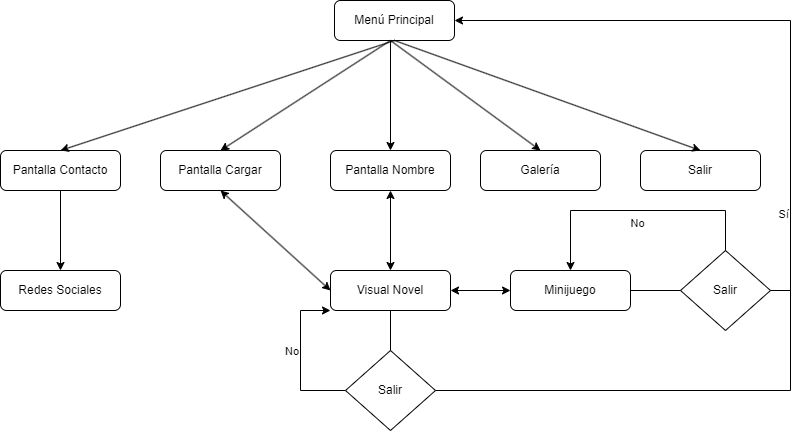

The diagram above was exported from draw.io. Its source (the exported page's mxGraphModel, read from the mxfile embedded in the PNG):
<mxGraphModel dx="1422" dy="762" grid="1" gridSize="10" guides="1" tooltips="1" connect="1" arrows="1" fold="1" page="1" pageScale="1" pageWidth="827" pageHeight="1169" math="0" shadow="0">
  <root>
    <mxCell id="WIyWlLk6GJQsqaUBKTNV-0" />
    <mxCell id="WIyWlLk6GJQsqaUBKTNV-1" parent="WIyWlLk6GJQsqaUBKTNV-0" />
    <mxCell id="WIyWlLk6GJQsqaUBKTNV-3" value="Menú Principal" style="rounded=1;whiteSpace=wrap;html=1;fontSize=12;glass=0;strokeWidth=1;shadow=0;" parent="WIyWlLk6GJQsqaUBKTNV-1" vertex="1">
      <mxGeometry x="354" y="40" width="120" height="40" as="geometry" />
    </mxCell>
    <mxCell id="WIyWlLk6GJQsqaUBKTNV-7" value="Pantalla Contacto" style="rounded=1;whiteSpace=wrap;html=1;fontSize=12;glass=0;strokeWidth=1;shadow=0;" parent="WIyWlLk6GJQsqaUBKTNV-1" vertex="1">
      <mxGeometry x="20" y="190" width="120" height="40" as="geometry" />
    </mxCell>
    <mxCell id="y_WV2QEBynsJjIEygauX-0" value="Pantalla Cargar" style="rounded=1;whiteSpace=wrap;html=1;fontSize=12;glass=0;strokeWidth=1;shadow=0;" vertex="1" parent="WIyWlLk6GJQsqaUBKTNV-1">
      <mxGeometry x="180" y="190" width="120" height="40" as="geometry" />
    </mxCell>
    <mxCell id="y_WV2QEBynsJjIEygauX-1" value="Pantalla Nombre" style="rounded=1;whiteSpace=wrap;html=1;fontSize=12;glass=0;strokeWidth=1;shadow=0;" vertex="1" parent="WIyWlLk6GJQsqaUBKTNV-1">
      <mxGeometry x="350" y="190" width="120" height="40" as="geometry" />
    </mxCell>
    <mxCell id="y_WV2QEBynsJjIEygauX-2" value="Galería" style="rounded=1;whiteSpace=wrap;html=1;fontSize=12;glass=0;strokeWidth=1;shadow=0;" vertex="1" parent="WIyWlLk6GJQsqaUBKTNV-1">
      <mxGeometry x="500" y="190" width="120" height="40" as="geometry" />
    </mxCell>
    <mxCell id="y_WV2QEBynsJjIEygauX-3" value="Salir" style="rounded=1;whiteSpace=wrap;html=1;fontSize=12;glass=0;strokeWidth=1;shadow=0;" vertex="1" parent="WIyWlLk6GJQsqaUBKTNV-1">
      <mxGeometry x="660" y="190" width="120" height="40" as="geometry" />
    </mxCell>
    <mxCell id="y_WV2QEBynsJjIEygauX-4" value="" style="endArrow=classic;html=1;rounded=0;entryX=0.5;entryY=0;entryDx=0;entryDy=0;" edge="1" parent="WIyWlLk6GJQsqaUBKTNV-1" target="y_WV2QEBynsJjIEygauX-0">
      <mxGeometry width="50" height="50" relative="1" as="geometry">
        <mxPoint x="410" y="80" as="sourcePoint" />
        <mxPoint x="620" y="260" as="targetPoint" />
      </mxGeometry>
    </mxCell>
    <mxCell id="y_WV2QEBynsJjIEygauX-5" value="" style="endArrow=classic;html=1;rounded=0;entryX=0.5;entryY=0;entryDx=0;entryDy=0;exitX=0.5;exitY=1;exitDx=0;exitDy=0;" edge="1" parent="WIyWlLk6GJQsqaUBKTNV-1" source="WIyWlLk6GJQsqaUBKTNV-3" target="WIyWlLk6GJQsqaUBKTNV-7">
      <mxGeometry width="50" height="50" relative="1" as="geometry">
        <mxPoint x="570" y="310" as="sourcePoint" />
        <mxPoint x="620" y="260" as="targetPoint" />
      </mxGeometry>
    </mxCell>
    <mxCell id="y_WV2QEBynsJjIEygauX-6" value="" style="endArrow=classic;html=1;rounded=0;entryX=0.5;entryY=0;entryDx=0;entryDy=0;" edge="1" parent="WIyWlLk6GJQsqaUBKTNV-1" target="y_WV2QEBynsJjIEygauX-1">
      <mxGeometry width="50" height="50" relative="1" as="geometry">
        <mxPoint x="410" y="80" as="sourcePoint" />
        <mxPoint x="620" y="260" as="targetPoint" />
      </mxGeometry>
    </mxCell>
    <mxCell id="y_WV2QEBynsJjIEygauX-7" value="" style="endArrow=classic;html=1;rounded=0;entryX=0.5;entryY=0;entryDx=0;entryDy=0;endFill=1;" edge="1" parent="WIyWlLk6GJQsqaUBKTNV-1" target="y_WV2QEBynsJjIEygauX-2">
      <mxGeometry width="50" height="50" relative="1" as="geometry">
        <mxPoint x="410" y="80" as="sourcePoint" />
        <mxPoint x="620" y="260" as="targetPoint" />
      </mxGeometry>
    </mxCell>
    <mxCell id="y_WV2QEBynsJjIEygauX-8" value="" style="endArrow=classic;html=1;rounded=0;exitX=0.5;exitY=1;exitDx=0;exitDy=0;entryX=0.5;entryY=0;entryDx=0;entryDy=0;" edge="1" parent="WIyWlLk6GJQsqaUBKTNV-1" source="WIyWlLk6GJQsqaUBKTNV-3" target="y_WV2QEBynsJjIEygauX-3">
      <mxGeometry width="50" height="50" relative="1" as="geometry">
        <mxPoint x="570" y="310" as="sourcePoint" />
        <mxPoint x="620" y="260" as="targetPoint" />
      </mxGeometry>
    </mxCell>
    <mxCell id="y_WV2QEBynsJjIEygauX-10" value="Visual Novel" style="rounded=1;whiteSpace=wrap;html=1;fontSize=12;glass=0;strokeWidth=1;shadow=0;" vertex="1" parent="WIyWlLk6GJQsqaUBKTNV-1">
      <mxGeometry x="350" y="310" width="120" height="40" as="geometry" />
    </mxCell>
    <mxCell id="y_WV2QEBynsJjIEygauX-14" value="" style="endArrow=classic;startArrow=classic;html=1;rounded=0;exitX=0;exitY=0.5;exitDx=0;exitDy=0;entryX=0.5;entryY=1;entryDx=0;entryDy=0;" edge="1" parent="WIyWlLk6GJQsqaUBKTNV-1" source="y_WV2QEBynsJjIEygauX-10" target="y_WV2QEBynsJjIEygauX-0">
      <mxGeometry width="50" height="50" relative="1" as="geometry">
        <mxPoint x="570" y="410" as="sourcePoint" />
        <mxPoint x="620" y="360" as="targetPoint" />
      </mxGeometry>
    </mxCell>
    <mxCell id="y_WV2QEBynsJjIEygauX-15" value="" style="endArrow=classic;startArrow=classic;html=1;rounded=0;exitX=0.5;exitY=0;exitDx=0;exitDy=0;entryX=0.5;entryY=1;entryDx=0;entryDy=0;" edge="1" parent="WIyWlLk6GJQsqaUBKTNV-1" source="y_WV2QEBynsJjIEygauX-10" target="y_WV2QEBynsJjIEygauX-1">
      <mxGeometry width="50" height="50" relative="1" as="geometry">
        <mxPoint x="150" y="330" as="sourcePoint" />
        <mxPoint x="250" y="240" as="targetPoint" />
      </mxGeometry>
    </mxCell>
    <mxCell id="y_WV2QEBynsJjIEygauX-17" value="" style="endArrow=classic;html=1;rounded=0;exitX=0.5;exitY=1;exitDx=0;exitDy=0;" edge="1" parent="WIyWlLk6GJQsqaUBKTNV-1" source="WIyWlLk6GJQsqaUBKTNV-7">
      <mxGeometry width="50" height="50" relative="1" as="geometry">
        <mxPoint x="570" y="410" as="sourcePoint" />
        <mxPoint x="80" y="310" as="targetPoint" />
      </mxGeometry>
    </mxCell>
    <mxCell id="y_WV2QEBynsJjIEygauX-18" value="Redes Sociales" style="rounded=1;whiteSpace=wrap;html=1;fontSize=12;glass=0;strokeWidth=1;shadow=0;" vertex="1" parent="WIyWlLk6GJQsqaUBKTNV-1">
      <mxGeometry x="20" y="310" width="120" height="40" as="geometry" />
    </mxCell>
    <mxCell id="y_WV2QEBynsJjIEygauX-19" value="Salir" style="rhombus;whiteSpace=wrap;html=1;" vertex="1" parent="WIyWlLk6GJQsqaUBKTNV-1">
      <mxGeometry x="365" y="390" width="90" height="80" as="geometry" />
    </mxCell>
    <mxCell id="y_WV2QEBynsJjIEygauX-21" value="" style="endArrow=none;html=1;rounded=0;exitX=0.5;exitY=1;exitDx=0;exitDy=0;" edge="1" parent="WIyWlLk6GJQsqaUBKTNV-1" source="y_WV2QEBynsJjIEygauX-10" target="y_WV2QEBynsJjIEygauX-19">
      <mxGeometry width="50" height="50" relative="1" as="geometry">
        <mxPoint x="570" y="430" as="sourcePoint" />
        <mxPoint x="620" y="380" as="targetPoint" />
      </mxGeometry>
    </mxCell>
    <mxCell id="y_WV2QEBynsJjIEygauX-25" value="Sí" style="endArrow=classic;html=1;rounded=0;labelBorderColor=none;exitX=1;exitY=0.5;exitDx=0;exitDy=0;verticalAlign=middle;entryX=1;entryY=0.5;entryDx=0;entryDy=0;labelPosition=left;verticalLabelPosition=middle;align=right;" edge="1" parent="WIyWlLk6GJQsqaUBKTNV-1" source="y_WV2QEBynsJjIEygauX-19" target="WIyWlLk6GJQsqaUBKTNV-3">
      <mxGeometry width="50" height="50" relative="1" as="geometry">
        <mxPoint x="460" y="410" as="sourcePoint" />
        <mxPoint x="800" y="410" as="targetPoint" />
        <Array as="points">
          <mxPoint x="810" y="430" />
          <mxPoint x="810" y="60" />
        </Array>
      </mxGeometry>
    </mxCell>
    <mxCell id="y_WV2QEBynsJjIEygauX-26" value="No" style="endArrow=classic;html=1;rounded=0;labelBorderColor=none;exitX=0;exitY=0.5;exitDx=0;exitDy=0;verticalAlign=bottom;entryX=0;entryY=1;entryDx=0;entryDy=0;labelPosition=left;verticalLabelPosition=middle;align=right;" edge="1" parent="WIyWlLk6GJQsqaUBKTNV-1" source="y_WV2QEBynsJjIEygauX-19" target="y_WV2QEBynsJjIEygauX-10">
      <mxGeometry x="-0.0323" width="50" height="50" relative="1" as="geometry">
        <mxPoint x="260" y="429.5" as="sourcePoint" />
        <mxPoint x="260" y="430" as="targetPoint" />
        <Array as="points">
          <mxPoint x="320" y="430" />
          <mxPoint x="320" y="350" />
        </Array>
        <mxPoint as="offset" />
      </mxGeometry>
    </mxCell>
    <mxCell id="y_WV2QEBynsJjIEygauX-27" value="Minijuego" style="rounded=1;whiteSpace=wrap;html=1;fontSize=12;glass=0;strokeWidth=1;shadow=0;" vertex="1" parent="WIyWlLk6GJQsqaUBKTNV-1">
      <mxGeometry x="530" y="310" width="120" height="40" as="geometry" />
    </mxCell>
    <mxCell id="y_WV2QEBynsJjIEygauX-30" value="" style="endArrow=classic;startArrow=classic;html=1;rounded=0;labelBorderColor=none;exitX=1;exitY=0.5;exitDx=0;exitDy=0;entryX=0;entryY=0.5;entryDx=0;entryDy=0;" edge="1" parent="WIyWlLk6GJQsqaUBKTNV-1" source="y_WV2QEBynsJjIEygauX-10" target="y_WV2QEBynsJjIEygauX-27">
      <mxGeometry width="50" height="50" relative="1" as="geometry">
        <mxPoint x="450" y="430" as="sourcePoint" />
        <mxPoint x="500" y="380" as="targetPoint" />
      </mxGeometry>
    </mxCell>
    <mxCell id="y_WV2QEBynsJjIEygauX-31" value="Salir" style="rhombus;whiteSpace=wrap;html=1;" vertex="1" parent="WIyWlLk6GJQsqaUBKTNV-1">
      <mxGeometry x="700" y="290" width="90" height="80" as="geometry" />
    </mxCell>
    <mxCell id="y_WV2QEBynsJjIEygauX-33" value="" style="endArrow=none;html=1;rounded=0;labelBorderColor=none;entryX=1;entryY=0.5;entryDx=0;entryDy=0;" edge="1" parent="WIyWlLk6GJQsqaUBKTNV-1">
      <mxGeometry width="50" height="50" relative="1" as="geometry">
        <mxPoint x="810" y="330" as="sourcePoint" />
        <mxPoint x="790" y="330" as="targetPoint" />
      </mxGeometry>
    </mxCell>
    <mxCell id="y_WV2QEBynsJjIEygauX-34" value="No" style="endArrow=classic;html=1;rounded=0;labelBorderColor=none;entryX=0.5;entryY=0;entryDx=0;entryDy=0;exitX=0.5;exitY=0;exitDx=0;exitDy=0;verticalAlign=top;" edge="1" parent="WIyWlLk6GJQsqaUBKTNV-1" source="y_WV2QEBynsJjIEygauX-31" target="y_WV2QEBynsJjIEygauX-27">
      <mxGeometry width="50" height="50" relative="1" as="geometry">
        <mxPoint x="450" y="410" as="sourcePoint" />
        <mxPoint x="500" y="360" as="targetPoint" />
        <Array as="points">
          <mxPoint x="745" y="250" />
          <mxPoint x="590" y="250" />
        </Array>
      </mxGeometry>
    </mxCell>
    <mxCell id="y_WV2QEBynsJjIEygauX-35" value="" style="endArrow=none;html=1;rounded=0;labelBorderColor=none;entryX=1;entryY=0.5;entryDx=0;entryDy=0;exitX=0;exitY=0.5;exitDx=0;exitDy=0;" edge="1" parent="WIyWlLk6GJQsqaUBKTNV-1" target="y_WV2QEBynsJjIEygauX-27">
      <mxGeometry width="50" height="50" relative="1" as="geometry">
        <mxPoint x="700" y="330" as="sourcePoint" />
        <mxPoint x="500" y="380" as="targetPoint" />
      </mxGeometry>
    </mxCell>
  </root>
</mxGraphModel>